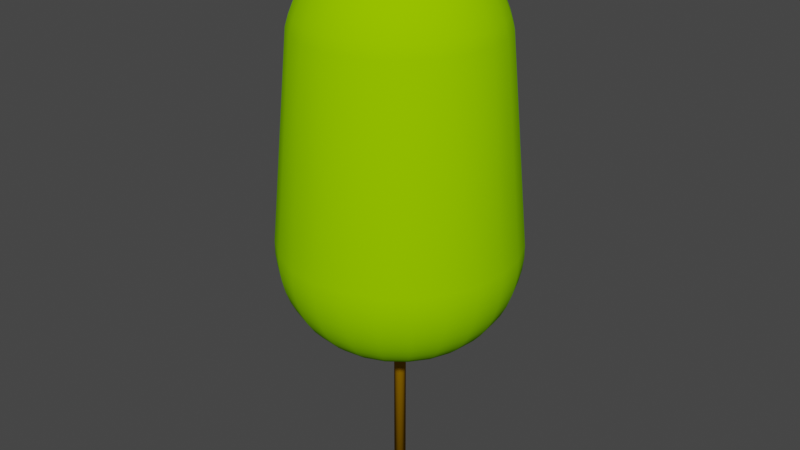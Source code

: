 # Source: HPS7m.blend  (saved by Blender 4.0.36; exported with 4.5.12 LTS)
import bpy
from mathutils import Matrix  # noqa: F401  (used for matrix-valued properties, if any)

bpy.ops.wm.read_factory_settings(use_empty=True)
scene = bpy.context.scene
scene.name = 'Scene'

# ---- collections
col_collection = bpy.data.collections.new('Collection'); scene.collection.children.link(col_collection)

# ---- materials (node trees are filled in below, after node groups)
mat_canopy = bpy.data.materials.new('Canopy')
mat_canopy.use_transparent_shadow = False
mat_canopy.diffuse_color = (0.2941, 0.6863, 0.0, 1.0)
mat_canopy.roughness = 1.0
mat_trunk = bpy.data.materials.new('Trunk')
mat_trunk.use_transparent_shadow = False
mat_trunk.diffuse_color = (0.3922, 0.1961, 0.0, 1.0)
mat_trunk.roughness = 1.0

# ---- material node trees
mat_canopy.use_nodes = True; mat_canopy.node_tree.nodes.clear()
_N = mat_canopy.node_tree.nodes; _L = mat_canopy.node_tree.links
n0 = _N.new('ShaderNodeBsdfPrincipled'); n0.name = 'Principled BSDF'; n0.location = (0, 300)
n0.inputs[0].default_value = (0.2941, 0.6863, 0.0, 1.0)
n0.inputs[2].default_value = 1.0
n0.inputs[3].default_value = 1.45
n0.inputs[13].default_value = 0.0
n1 = _N.new('ShaderNodeOutputMaterial'); n1.name = 'Material Output'; n1.location = (280, 300)
_L.new(n0.outputs[0], n1.inputs[0])
n1.is_active_output = True
mat_trunk.use_nodes = True; mat_trunk.node_tree.nodes.clear()
_N = mat_trunk.node_tree.nodes; _L = mat_trunk.node_tree.links
n0 = _N.new('ShaderNodeBsdfPrincipled'); n0.name = 'Principled BSDF'; n0.location = (0, 300)
n0.inputs[0].default_value = (0.3922, 0.1961, 0.0, 1.0)
n0.inputs[2].default_value = 1.0
n0.inputs[3].default_value = 1.45
n0.inputs[13].default_value = 0.0
n1 = _N.new('ShaderNodeOutputMaterial'); n1.name = 'Material Output'; n1.location = (280, 300)
_L.new(n0.outputs[0], n1.inputs[0])
n1.is_active_output = True

# ---- world
world_world = bpy.data.worlds.new('World'); scene.world = world_world
world_world.use_nodes = True; world_world.node_tree.nodes.clear()
_N = world_world.node_tree.nodes; _L = world_world.node_tree.links
n0 = _N.new('ShaderNodeOutputWorld'); n0.name = 'World Output'; n0.location = (300, 300)
n1 = _N.new('ShaderNodeBackground'); n1.name = 'Background'; n1.location = (10, 300)
n1.inputs[0].default_value = (0.05088, 0.05088, 0.05088, 1.0)
_L.new(n1.outputs[0], n0.inputs[0])
n0.is_active_output = True
world_world.color = (0.05088, 0.05088, 0.05088)
world_world.use_sun_shadow = False
world_world.sun_shadow_jitter_overblur = 0.0

# ---- meshes
me_hps7m = bpy.data.meshes.new('HPS7m')
me_hps7m.from_pydata([(-0.7153, 0.7153, 6.508), (-0.5058, 0.8761, 6.508), (-0.6618, 0.6618, 6.6), (-0.6511, 0.6511, 6.618), (-0.4604, 0.7974, 6.618), (-0.468, 0.8106, 6.6), (-0.2383, 0.8894, 6.618), (-0.2422, 0.9041, 6.6), (-0.2618, 0.9771, 6.508), (-0.8106, 0.468, 6.6), (-0.8761, 0.5058, 6.508), (-0.7974, 0.4604, 6.618), (-0.9453, 0.5458, 6.388), (-0.7718, 0.7718, 6.388), (-1.004, 0.5799, 6.258), (-0.8201, 0.8201, 6.258), (-1.12, 0.3002, 6.258), (-1.054, 0.2825, 6.388), (-0.9771, 0.2618, 6.508), (-1.174, 0.3146, 6.121), (-1.053, 0.6077, 6.121), (-1.215, 0.3256, 5.978), (-1.089, 0.629, 5.978), (-1.449, 0.3882, 3.359), (-1.299, 0.75, 3.359), (-1.299, 0.7499, 3.192), (-1.449, 0.3882, 3.192), (-1.282, 0.7404, 3.027), (-1.43, 0.3832, 3.027), (-1.047, 1.047, 3.027), (-1.061, 1.061, 3.192), (-1.25, 0.7216, 2.867), (-1.02, 1.02, 2.867), (-1.394, 0.3735, 2.867), (-1.34, 0.3592, 2.713), (-1.202, 0.6939, 2.713), (-1.271, 0.3404, 2.569), (-1.139, 0.6577, 2.569), (-1.186, 0.3177, 2.437), (-1.063, 0.6137, 2.437), (-1.087, 0.2912, 2.32), (-0.9743, 0.5625, 2.32), (-0.8678, 0.8678, 2.437), (-0.9301, 0.9301, 2.569), (-1.061, 1.061, 3.359), (-0.7955, 0.7955, 2.32), (-0.875, 0.5052, 2.218), (-0.7144, 0.7144, 2.218), (-0.7666, 0.4426, 2.135), (-0.6259, 0.6259, 2.135), (-0.6509, 0.3758, 2.071), (-0.5314, 0.5314, 2.071), (-0.726, 0.1945, 2.071), (-0.855, 0.2291, 2.135), (-0.5911, 0.1584, 2.028), (-0.5299, 0.306, 2.028), (-0.4327, 0.4327, 2.028), (-0.4058, 0.2343, 2.006), (-0.3313, 0.3313, 2.006), (-0.3387, 0.1955, 2.0), (-0.2765, 0.2765, 2.0), (-0.3778, 0.1012, 2.0), (-0.4526, 0.1213, 2.006), (-0.8895, 0.8895, 5.978), (-0.9759, 0.2615, 2.218), (-0.8595, 0.8595, 6.121), (-0.9813, 0.9813, 2.713), (-1.227, 9.263e-08, 2.437), (-1.315, 9.928e-08, 2.569), (-1.01, 7.625e-08, 2.218), (-1.125, 8.493e-08, 2.32), (-1.481, 1.118e-07, 3.027), (-1.5, 1.132e-07, 3.192), (-1.215, 9.173e-08, 6.121), (-1.16, 8.757e-08, 6.258), (-0.8851, 6.682e-08, 2.135), (-0.3911, 2.953e-08, 2.0), (-0.4685, 3.537e-08, 2.006), (-1.258, 9.497e-08, 5.978), (-0.7516, 5.674e-08, 2.071), (-0.6119, 4.62e-08, 2.028), (-1.092, 8.244e-08, 6.388), (-1.012, 7.64e-08, 6.508), (-0.936, 7.066e-08, 6.6), (-0.9208, 6.952e-08, 6.618), (-0.8894, 0.2383, 6.618), (-0.9041, 0.2422, 6.6), (-1.388, 1.048e-07, 2.713), (-1.443, 1.089e-07, 2.867), (-1.5, 1.132e-07, 3.359), (-0.8203, 6.193e-08, 6.716), (-0.7923, 0.2123, 6.716), (-0.7104, 0.4101, 6.716), (-0.4101, 0.7104, 6.716), (-0.2123, 0.7923, 6.716), (-0.3794, 0.6572, 6.763), (-0.4045, 0.7006, 6.724), (-0.3556, 0.6159, 6.8), (-0.1841, 0.6869, 6.8), (-0.1964, 0.733, 6.763), (-0.2094, 0.7814, 6.724), (-0.5366, 0.5366, 6.763), (-0.572, 0.572, 6.724), (-0.5029, 0.5029, 6.8), (-0.58, 0.58, 6.716), (-0.6572, 0.3794, 6.763), (-0.7006, 0.4045, 6.724), (-0.6159, 0.3556, 6.8), (6.952e-08, 0.9208, 6.618), (6.193e-08, 0.8203, 6.716), (0.2383, 0.8894, 6.618), (0.2123, 0.7923, 6.716), (0.4604, 0.7974, 6.618), (0.4101, 0.7104, 6.716), (0.6511, 0.6511, 6.618), (0.58, 0.58, 6.716), (0.3794, 0.6572, 6.763), (0.4045, 0.7006, 6.724), (0.3556, 0.6159, 6.8), (0.5029, 0.5029, 6.8), (0.5366, 0.5366, 6.763), (0.572, 0.572, 6.724), (0.6159, 0.3556, 6.8), (0.6572, 0.3794, 6.763), (0.7006, 0.4045, 6.724), (0.7104, 0.4101, 6.716), (0.6869, 0.1841, 6.8), (0.733, 0.1964, 6.763), (0.7814, 0.2094, 6.724), (0.7923, 0.2123, 6.716), (0.7112, -5.369e-08, 6.8), (0.7588, -5.729e-08, 6.763), (0.809, -6.108e-08, 6.724), (0.8203, -6.193e-08, 6.716), (0.7974, 0.4604, 6.618), (0.8761, 0.5058, 6.508), (0.7153, 0.7153, 6.508), (0.6618, 0.6618, 6.6), (0.8106, 0.468, 6.6), (0.9771, 0.2618, 6.508), (0.8894, 0.2383, 6.618), (0.9041, 0.2422, 6.6), (1.012, -7.64e-08, 6.508), (0.9208, -6.952e-08, 6.618), (0.936, -7.066e-08, 6.6), (0.7718, 0.7718, 6.388), (0.9453, 0.5458, 6.388), (0.8201, 0.8201, 6.258), (1.004, 0.5799, 6.258), (0.8595, 0.8595, 6.121), (1.053, 0.6077, 6.121), (0.8895, 0.8895, 5.978), (1.089, 0.629, 5.978), (1.061, 1.061, 3.359), (1.299, 0.75, 3.359), (1.061, 1.061, 3.192), (1.299, 0.7499, 3.192), (1.047, 1.047, 3.027), (1.282, 0.7404, 3.027), (1.02, 1.02, 2.867), (1.25, 0.7216, 2.867), (0.9813, 0.9813, 2.713), (1.202, 0.6939, 2.713), (0.9301, 0.9301, 2.569), (1.139, 0.6577, 2.569), (0.8678, 0.8678, 2.437), (1.063, 0.6137, 2.437), (0.7955, 0.7955, 2.32), (0.9743, 0.5625, 2.32), (0.4205, 0.4205, 6.871), (0.5151, 0.2974, 6.871), (0.75, 1.299, 3.359), (0.629, 1.089, 5.978), (0.6077, 1.053, 6.121), (0.5799, 1.004, 6.258), (0.5458, 0.9453, 6.388), (0.5058, 0.8761, 6.508), (0.2974, 0.5151, 6.871), (0.2362, 0.4091, 6.927), (0.334, 0.334, 6.927), (0.1727, 0.2992, 6.967), (0.2443, 0.2443, 6.967), (0.1078, 0.1866, 6.992), (0.1524, 0.1524, 6.992), (0.097, 0.168, 6.993), (0.04201, 0.07277, 7.0), (0.05942, 0.05942, 7.0), (0.1372, 0.1372, 6.993), (0.1866, 0.1078, 6.992), (0.07277, 0.04201, 7.0), (0.168, 0.097, 6.993), (0.2082, 0.05578, 6.992), (0.08116, 0.02175, 7.0), (0.1874, 0.05021, 6.993), (0.2155, -1.627e-08, 6.992), (0.08403, -6.344e-09, 7.0), (0.194, -1.465e-08, 6.993), (0.7144, 0.7144, 2.218), (0.875, 0.5052, 2.218), (0.6259, 0.6259, 2.135), (0.7666, 0.4426, 2.135), (0.5314, 0.5314, 2.071), (0.6509, 0.3758, 2.071), (0.4327, 0.4327, 2.028), (0.5299, 0.306, 2.028), (0.3313, 0.3313, 2.006), (0.4058, 0.2343, 2.006), (0.2765, 0.2765, 2.0), (0.3387, 0.1955, 2.0), (0.3146, 1.174, 6.121), (0.3002, 1.12, 6.258), (9.173e-08, 1.215, 6.121), (8.757e-08, 1.16, 6.258), (-0.3146, 1.174, 6.121), (-0.3002, 1.12, 6.258), (-0.3256, 1.215, 5.978), (9.497e-08, 1.258, 5.978), (-0.3882, 1.449, 3.359), (1.132e-07, 1.5, 3.359), (-0.2825, 1.054, 6.388), (8.244e-08, 1.092, 6.388), (7.64e-08, 1.012, 6.508), (0.3882, 1.449, 3.359), (0.3256, 1.215, 5.978), (1.132e-07, 1.5, 3.192), (0.3882, 1.449, 3.192), (1.118e-07, 1.481, 3.027), (0.3832, 1.43, 3.027), (0.2825, 1.054, 6.388), (0.2618, 0.9771, 6.508), (0.7404, 1.282, 3.027), (0.7499, 1.299, 3.192), (0.3735, 1.394, 2.867), (0.7216, 1.25, 2.867), (0.3592, 1.34, 2.713), (0.6939, 1.202, 2.713), (1.048e-07, 1.388, 2.713), (1.089e-07, 1.443, 2.867), (9.928e-08, 1.315, 2.569), (0.3404, 1.271, 2.569), (9.263e-08, 1.227, 2.437), (0.3177, 1.186, 2.437), (8.493e-08, 1.125, 2.32), (0.2912, 1.087, 2.32), (7.625e-08, 1.01, 2.218), (0.2615, 0.9759, 2.218), (6.682e-08, 0.8851, 2.135), (0.2291, 0.855, 2.135), (5.674e-08, 0.7516, 2.071), (0.1945, 0.726, 2.071), (4.62e-08, 0.6119, 2.028), (0.1584, 0.5911, 2.028), (3.537e-08, 0.4685, 2.006), (0.1213, 0.4526, 2.006), (2.953e-08, 0.3911, 2.0), (0.1012, 0.3778, 2.0), (0.1955, 0.3387, 2.0), (0.2343, 0.4058, 2.006), (0.306, 0.5299, 2.028), (0.3758, 0.6509, 2.071), (0.4426, 0.7666, 2.135), (0.5052, 0.875, 2.218), (0.5625, 0.9743, 2.32), (0.6137, 1.063, 2.437), (0.6577, 1.139, 2.569), (0.1223, 0.4563, 6.927), (0.08941, 0.3337, 6.967), (3.566e-08, 0.4724, 6.927), (2.608e-08, 0.3455, 6.967), (-0.1223, 0.4563, 6.927), (-0.08941, 0.3337, 6.967), (-0.1539, 0.5745, 6.871), (4.49e-08, 0.5947, 6.871), (5.369e-08, 0.7112, 6.8), (-0.05578, 0.2082, 6.992), (1.627e-08, 0.2155, 6.992), (0.1841, 0.6869, 6.8), (0.1539, 0.5745, 6.871), (0.05578, 0.2082, 6.992), (-0.1012, 0.3778, 2.0), (-0.1213, 0.4526, 2.006), (-0.1584, 0.5911, 2.028), (-0.1945, 0.726, 2.071), (-0.2291, 0.855, 2.135), (-0.2615, 0.9759, 2.218), (-0.2912, 1.087, 2.32), (-0.3177, 1.186, 2.437), (-0.3404, 1.271, 2.569), (-0.3592, 1.34, 2.713), (-0.3735, 1.394, 2.867), (-0.3832, 1.43, 3.027), (-0.3882, 1.449, 3.192), (0.4091, 0.2362, 6.927), (0.2992, 0.1727, 6.967), (0.3778, 0.1012, 2.0), (0.4526, 0.1213, 2.006), (0.5911, 0.1584, 2.028), (0.726, 0.1945, 2.071), (0.855, 0.2291, 2.135), (0.9759, 0.2615, 2.218), (1.087, 0.2912, 2.32), (1.186, 0.3177, 2.437), (1.271, 0.3404, 2.569), (1.34, 0.3592, 2.713), (1.394, 0.3735, 2.867), (1.43, 0.3832, 3.027), (1.449, 0.3882, 3.192), (1.449, 0.3882, 3.359), (1.215, 0.3256, 5.978), (1.174, 0.3146, 6.121), (1.12, 0.3002, 6.258), (1.054, 0.2825, 6.388), (0.5745, 0.1539, 6.871), (0.4563, 0.1223, 6.927), (0.3337, 0.08941, 6.967), (0.3911, -2.953e-08, 2.0), (0.4685, -3.537e-08, 2.006), (0.3778, -0.1012, 2.0), (0.4526, -0.1213, 2.006), (0.6119, -4.62e-08, 2.028), (0.5911, -0.1584, 2.028), (0.7516, -5.674e-08, 2.071), (0.726, -0.1945, 2.071), (0.8851, -6.682e-08, 2.135), (0.855, -0.2291, 2.135), (1.01, -7.625e-08, 2.218), (0.9759, -0.2615, 2.218), (1.125, -8.493e-08, 2.32), (1.087, -0.2912, 2.32), (0.875, -0.5052, 2.218), (0.9743, -0.5625, 2.32), (1.186, -0.3177, 2.437), (1.063, -0.6137, 2.437), (1.271, -0.3404, 2.569), (1.139, -0.6577, 2.569), (1.34, -0.3592, 2.713), (1.202, -0.6939, 2.713), (1.394, -0.3735, 2.867), (1.25, -0.7216, 2.867), (1.43, -0.3832, 3.027), (1.282, -0.7404, 3.027), (1.449, -0.3882, 3.192), (1.299, -0.7499, 3.192), (1.449, -0.3882, 3.359), (1.299, -0.75, 3.359), (1.215, -0.3256, 5.978), (1.089, -0.629, 5.978), (1.174, -0.3146, 6.121), (1.053, -0.6077, 6.121), (1.12, -0.3002, 6.258), (1.004, -0.5799, 6.258), (1.054, -0.2825, 6.388), (0.9453, -0.5458, 6.388), (0.9771, -0.2618, 6.508), (0.8761, -0.5058, 6.508), (1.227, -9.263e-08, 2.437), (1.315, -9.928e-08, 2.569), (1.388, -1.048e-07, 2.713), (1.443, -1.089e-07, 2.867), (1.481, -1.118e-07, 3.027), (1.5, -1.132e-07, 3.192), (1.5, -1.132e-07, 3.359), (1.258, -9.497e-08, 5.978), (1.215, -9.173e-08, 6.121), (0.6509, -0.3758, 2.071), (0.7666, -0.4426, 2.135), (0.5299, -0.306, 2.028), (0.4058, -0.2343, 2.006), (0.3387, -0.1955, 2.0), (0.8595, -0.8595, 6.121), (0.8201, -0.8201, 6.258), (0.6077, -1.053, 6.121), (0.5799, -1.004, 6.258), (0.8895, -0.8895, 5.978), (0.629, -1.089, 5.978), (1.061, -1.061, 3.359), (0.75, -1.299, 3.359), (1.061, -1.061, 3.192), (0.7499, -1.299, 3.192), (1.047, -1.047, 3.027), (0.7404, -1.282, 3.027), (1.02, -1.02, 2.867), (0.7216, -1.25, 2.867), (0.9813, -0.9813, 2.713), (0.6939, -1.202, 2.713), (0.9301, -0.9301, 2.569), (0.6577, -1.139, 2.569), (0.8678, -0.8678, 2.437), (0.6137, -1.063, 2.437), (0.7955, -0.7955, 2.32), (0.5625, -0.9743, 2.32), (0.7718, -0.7718, 6.388), (0.5458, -0.9453, 6.388), (0.7153, -0.7153, 6.508), (0.5058, -0.8761, 6.508), (0.7144, -0.7144, 2.218), (0.5052, -0.875, 2.218), (0.6259, -0.6259, 2.135), (0.4426, -0.7666, 2.135), (0.5314, -0.5314, 2.071), (0.3758, -0.6509, 2.071), (0.4327, -0.4327, 2.028), (0.306, -0.5299, 2.028), (0.3313, -0.3313, 2.006), (0.2343, -0.4058, 2.006), (0.2765, -0.2765, 2.0), (0.1955, -0.3387, 2.0), (0.1012, -0.3778, 2.0), (0.1213, -0.4526, 2.006), (0.1584, -0.5911, 2.028), (0.1945, -0.726, 2.071), (0.2291, -0.855, 2.135), (0.2615, -0.9759, 2.218), (0.2912, -1.087, 2.32), (0.3177, -1.186, 2.437), (0.3404, -1.271, 2.569), (0.3592, -1.34, 2.713), (0.3735, -1.394, 2.867), (0.3832, -1.43, 3.027), (0.3882, -1.449, 3.192), (0.3882, -1.449, 3.359), (0.3256, -1.215, 5.978), (0.3146, -1.174, 6.121), (0.3002, -1.12, 6.258), (0.2825, -1.054, 6.388), (0.2618, -0.9771, 6.508), (-2.953e-08, -0.3911, 2.0), (-3.537e-08, -0.4685, 2.006), (-4.62e-08, -0.6119, 2.028), (-5.674e-08, -0.7516, 2.071), (-6.682e-08, -0.8851, 2.135), (-7.625e-08, -1.01, 2.218), (-8.493e-08, -1.125, 2.32), (-9.263e-08, -1.227, 2.437), (-9.928e-08, -1.315, 2.569), (-1.048e-07, -1.388, 2.713), (-1.089e-07, -1.443, 2.867), (-1.118e-07, -1.481, 3.027), (-1.132e-07, -1.5, 3.192), (-1.132e-07, -1.5, 3.359), (-9.497e-08, -1.258, 5.978), (-9.173e-08, -1.215, 6.121), (-8.757e-08, -1.16, 6.258), (-8.244e-08, -1.092, 6.388), (-7.64e-08, -1.012, 6.508), (-0.1012, -0.3778, 2.0), (-0.1213, -0.4526, 2.006), (-0.1584, -0.5911, 2.028), (-0.1945, -0.726, 2.071), (-0.2291, -0.855, 2.135), (-0.2615, -0.9759, 2.218), (-0.2912, -1.087, 2.32), (-0.3177, -1.186, 2.437), (-0.3404, -1.271, 2.569), (-0.3592, -1.34, 2.713), (-0.3735, -1.394, 2.867), (-0.3832, -1.43, 3.027), (-0.3882, -1.449, 3.192), (-0.3882, -1.449, 3.359), (-0.3256, -1.215, 5.978), (-0.3146, -1.174, 6.121), (-0.3002, -1.12, 6.258), (-0.2825, -1.054, 6.388), (-0.2618, -0.9771, 6.508), (-0.1955, -0.3387, 2.0), (-0.2343, -0.4058, 2.006), (-0.306, -0.5299, 2.028), (-0.3758, -0.6509, 2.071), (-0.4426, -0.7666, 2.135), (-0.5052, -0.875, 2.218), (-0.5625, -0.9743, 2.32), (1.16, -8.757e-08, 6.258), (1.092, -8.244e-08, 6.388), (0.468, -0.8106, 6.6), (0.4604, -0.7974, 6.618), (0.2383, -0.8894, 6.618), (0.2422, -0.9041, 6.6), (0.4101, -0.7104, 6.716), (0.2123, -0.7923, 6.716), (0.6511, -0.6511, 6.618), (0.58, -0.58, 6.716), (0.7974, -0.4604, 6.618), (0.7104, -0.4101, 6.716), (0.8894, -0.2383, 6.618), (0.7923, -0.2123, 6.716), (-6.952e-08, -0.9208, 6.618), (-6.193e-08, -0.8203, 6.716), (-0.2383, -0.8894, 6.618), (-0.2123, -0.7923, 6.716), (0.5947, -4.49e-08, 6.871), (0.6869, -0.1841, 6.8), (0.5745, -0.1539, 6.871), (0.6159, -0.3556, 6.8), (0.5151, -0.2974, 6.871), (0.4563, -0.1223, 6.927), (0.4091, -0.2362, 6.927), (0.3337, -0.08941, 6.967), (0.2992, -0.1727, 6.967), (0.4724, -3.566e-08, 6.927), (0.3455, -2.608e-08, 6.967), (0.2082, -0.05578, 6.992), (0.1866, -0.1078, 6.992), (0.5029, -0.5029, 6.8), (0.4205, -0.4205, 6.871), (0.3556, -0.6159, 6.8), (0.2974, -0.5151, 6.871), (0.334, -0.334, 6.927), (0.2362, -0.4091, 6.927), (0.2443, -0.2443, 6.967), (0.1727, -0.2992, 6.967), (0.1524, -0.1524, 6.992), (0.1078, -0.1866, 6.992), (0.1841, -0.6869, 6.8), (0.1539, -0.5745, 6.871), (0.1223, -0.4563, 6.927), (0.08941, -0.3337, 6.967), (0.05578, -0.2082, 6.992), (-5.369e-08, -0.7112, 6.8), (-4.49e-08, -0.5947, 6.871), (-3.566e-08, -0.4724, 6.927), (-2.608e-08, -0.3455, 6.967), (-1.627e-08, -0.2155, 6.992), (-0.1841, -0.6869, 6.8), (-0.1539, -0.5745, 6.871), (-0.1223, -0.4563, 6.927), (-0.08941, -0.3337, 6.967), (-0.05578, -0.2082, 6.992), (-0.2974, 0.5151, 6.871), (-0.2362, 0.4091, 6.927), (-0.1727, 0.2992, 6.967), (-0.1078, 0.1866, 6.992), (-0.097, 0.168, 6.993), (-0.04201, 0.07277, 7.0), (-0.02175, 0.08116, 7.0), (-0.05021, 0.1874, 6.993), (-0.1524, 0.1524, 6.992), (-0.1372, 0.1372, 6.993), (-0.05942, 0.05942, 7.0), (-0.168, 0.097, 6.993), (-0.1866, 0.1078, 6.992), (-0.07277, 0.04201, 7.0), (0.02175, -0.08116, 7.0), (-6.343e-09, -0.08403, 7.0), (0.04201, -0.07277, 7.0), (0.05942, -0.05942, 7.0), (0.07277, -0.04201, 7.0), (0.08116, -0.02175, 7.0), (0.02175, 0.08116, 7.0), (6.344e-09, 0.08403, 7.0), (-0.08116, 0.02175, 7.0), (-0.08403, 6.344e-09, 7.0), (-0.08116, -0.02175, 7.0), (-0.07277, -0.04201, 7.0), (-0.05942, -0.05942, 7.0), (-0.04201, -0.07277, 7.0), (-0.02175, -0.08116, 7.0), (-0.5799, 1.004, 6.258), (-0.5458, 0.9453, 6.388), (-0.6077, 1.053, 6.121), (-0.6137, 1.063, 2.437), (-0.6577, 1.139, 2.569), (-0.6939, 1.202, 2.713), (-0.629, 1.089, 5.978), (-0.75, 1.299, 3.359), (-0.7499, 1.299, 3.192), (-0.7404, 1.282, 3.027), (-0.2343, 0.4058, 2.006), (-0.306, 0.5299, 2.028), (-0.7216, 1.25, 2.867), (-0.4205, 0.4205, 6.871), (-0.2443, 0.2443, 6.967), (-0.334, 0.334, 6.927), (-0.1955, 0.3387, 2.0), (-0.5625, 0.9743, 2.32), (-0.5052, 0.875, 2.218), (-0.4426, 0.7666, 2.135), (-0.3758, 0.6509, 2.071), (-0.5151, 0.2974, 6.871), (-0.6869, 0.1841, 6.8), (-0.5745, 0.1539, 6.871), (-0.4563, 0.1223, 6.927), (-0.4091, 0.2362, 6.927), (-0.3337, 0.08941, 6.967), (-0.2992, 0.1727, 6.967), (-0.2082, 0.05578, 6.992), (-0.3455, 2.608e-08, 6.967), (-0.2155, 1.627e-08, 6.992), (-0.4724, 3.566e-08, 6.927), (-0.5947, 4.49e-08, 6.871), (-0.7112, 5.369e-08, 6.8), (-0.6137, -1.063, 2.437), (-0.6577, -1.139, 2.569), (-0.6939, -1.202, 2.713), (-0.7216, -1.25, 2.867), (-0.7404, -1.282, 3.027), (-0.7499, -1.299, 3.192), (-0.75, -1.299, 3.359), (-0.1078, -0.1866, 6.992), (-0.1524, -0.1524, 6.992), (-0.097, -0.168, 6.993), (-0.1372, -0.1372, 6.993), (-0.7955, -0.7955, 2.32), (-0.8678, -0.8678, 2.437), (-0.7144, -0.7144, 2.218), (-0.6259, -0.6259, 2.135), (-0.5314, -0.5314, 2.071), (-0.4327, -0.4327, 2.028), (-0.3313, -0.3313, 2.006), (-0.5458, -0.9453, 6.388), (-0.5058, -0.8761, 6.508), (-0.2422, -0.9041, 6.6), (-0.4604, -0.7974, 6.618), (-0.468, -0.8106, 6.6), (-0.7718, -0.7718, 6.388), (-0.7153, -0.7153, 6.508), (-0.5799, -1.004, 6.258), (-0.8201, -0.8201, 6.258), (-0.6077, -1.053, 6.121), (-0.8595, -0.8595, 6.121), (-0.629, -1.089, 5.978), (-0.8895, -0.8895, 5.978), (-1.061, -1.061, 3.359), (-0.2765, -0.2765, 2.0), (-0.6511, -0.6511, 6.618), (-0.6618, -0.6618, 6.6), (-0.4101, -0.7104, 6.716), (-0.58, -0.58, 6.716), (-0.3794, -0.6572, 6.763), (-0.4045, -0.7006, 6.724), (-0.3556, -0.6159, 6.8), (-0.5029, -0.5029, 6.8), (-0.5366, -0.5366, 6.763), (-0.572, -0.572, 6.724), (-0.3387, -0.1955, 2.0), (-0.3778, -0.1012, 2.0), (-0.1727, -0.2992, 6.967), (-0.2362, -0.4091, 6.927), (-0.2974, -0.5151, 6.871), (-0.05021, -0.1874, 6.993), (-1.061, -1.061, 3.192), (-0.1964, -0.733, 6.763), (-0.2094, -0.7814, 6.724), (-0.9301, -0.9301, 2.569), (-0.9813, -0.9813, 2.713), (-1.047, -1.047, 3.027), (-0.8761, -0.5058, 6.508), (-0.7974, -0.4604, 6.618), (-0.8106, -0.468, 6.6), (-0.2443, -0.2443, 6.967), (-0.334, -0.334, 6.927), (-0.4205, -0.4205, 6.871), (-0.5299, -0.306, 2.028), (-0.6509, -0.3758, 2.071), (-0.4058, -0.2343, 2.006), (-1.02, -1.02, 2.867), (-0.7666, -0.4426, 2.135), (-0.875, -0.5052, 2.218), (-1.063, -0.6137, 2.437), (-1.139, -0.6577, 2.569), (-1.202, -0.6939, 2.713), (-0.9743, -0.5625, 2.32), (-1.25, -0.7216, 2.867), (-1.186, -0.3177, 2.437), (-1.271, -0.3404, 2.569), (-1.087, -0.2912, 2.32), (-0.9759, -0.2615, 2.218), (-0.5911, -0.1584, 2.028), (-0.726, -0.1945, 2.071), (-0.809, 6.108e-08, 6.724), (-0.7588, 5.729e-08, 6.763), (-0.733, 0.1964, 6.763), (-0.7814, 0.2094, 6.724), (-1.394, -0.3735, 2.867), (-1.43, -0.3832, 3.027), (-1.449, -0.3882, 3.192), (-1.34, -0.3592, 2.713), (-0.855, -0.2291, 2.135), (-0.4526, -0.1213, 2.006), (-0.9771, -0.2618, 6.508), (-0.9041, -0.2422, 6.6), (-0.8894, -0.2383, 6.618), (-0.1866, -0.1078, 6.992), (-0.2082, -0.05578, 6.992), (-0.168, -0.097, 6.993), (-0.1874, -0.05021, 6.993), (-0.2992, -0.1727, 6.967), (-0.3337, -0.08941, 6.967), (-0.4091, -0.2362, 6.927), (-0.4563, -0.1223, 6.927), (-0.5151, -0.2974, 6.871), (-0.5745, -0.1539, 6.871), (-0.6159, -0.3556, 6.8), (-0.6869, -0.1841, 6.8), (-0.6572, -0.3794, 6.763), (-0.7006, -0.4045, 6.724), (-0.733, -0.1964, 6.763), (-0.7814, -0.2094, 6.724), (-0.7923, -0.2123, 6.716), (-0.7104, -0.4101, 6.716), (-0.9453, -0.5458, 6.388), (-1.054, -0.2825, 6.388), (-1.004, -0.5799, 6.258), (-1.12, -0.3002, 6.258), (-1.053, -0.6077, 6.121), (-1.174, -0.3146, 6.121), (-1.089, -0.629, 5.978), (-1.215, -0.3256, 5.978), (-1.299, -0.75, 3.359), (-1.449, -0.3882, 3.359), (-1.299, -0.7499, 3.192), (-1.282, -0.7404, 3.027), (0.468, 0.8106, 6.6), (0.9041, -0.2422, 6.6), (-0.194, 1.465e-08, 6.993), (-0.1874, 0.05021, 6.993), (5.729e-08, 0.7588, 6.763), (6.108e-08, 0.809, 6.724), (1.465e-08, 0.194, 6.993), (7.066e-08, 0.936, 6.6), (-5.729e-08, -0.7588, 6.763), (-6.108e-08, -0.809, 6.724), (-1.465e-08, -0.194, 6.993), (-7.066e-08, -0.936, 6.6), (0.1964, -0.733, 6.763), (0.2094, -0.7814, 6.724), (0.5366, -0.5366, 6.763), (0.572, -0.572, 6.724), (0.3794, -0.6572, 6.763), (0.4045, -0.7006, 6.724), (0.1372, -0.1372, 6.993), (0.097, -0.168, 6.993), (0.6618, -0.6618, 6.6), (0.6572, -0.3794, 6.763), (0.7006, -0.4045, 6.724), (0.168, -0.097, 6.993), (0.8106, -0.468, 6.6), (0.733, -0.1964, 6.763), (0.7814, -0.2094, 6.724), (0.1874, -0.05021, 6.993), (0.1964, 0.733, 6.763), (0.2094, 0.7814, 6.724), (0.05021, -0.1874, 6.993), (0.05021, 0.1874, 6.993), (0.2422, 0.9041, 6.6), (0.07244, -0.01941, 6.9), (0.06495, -0.0375, 6.9), (0.075, -5.662e-09, 6.9), (0.07244, 0.01941, 6.9), (0.06495, 0.0375, 6.9), (0.05303, 0.05303, 6.9), (0.0375, 0.06495, 6.9), (0.01941, 0.07244, 6.9), (5.662e-09, 0.075, 6.9), (-0.01941, 0.07244, 6.9), (-0.0375, 0.06495, 6.9), (-0.05303, 0.05303, 6.9), (-0.06495, 0.0375, 6.9), (-0.07244, 0.01941, 6.9), (-0.075, 5.662e-09, 6.9), (-0.07244, -0.01941, 6.9), (-0.06495, -0.0375, 6.9), (-0.05303, -0.05303, 6.9), (-0.0375, -0.06495, 6.9), (-0.01941, -0.07244, 6.9), (-5.662e-09, -0.075, 6.9), (0.01941, -0.07244, 6.9), (0.0375, -0.06495, 6.9), (0.05303, -0.05303, 6.9), (0.075, -5.662e-09, 0.0), (0.07244, -0.01941, 0.0), (0.07244, 0.01941, 0.0), (0.06495, 0.0375, 0.0), (0.05303, 0.05303, 0.0), (0.0375, 0.06495, 0.0), (0.01941, 0.07244, 0.0), (5.662e-09, 0.075, 0.0), (-0.01941, 0.07244, 0.0), (-0.0375, 0.06495, 0.0), (-0.05303, 0.05303, 0.0), (-0.06495, 0.0375, 0.0), (-0.07244, 0.01941, 0.0), (-0.075, 5.662e-09, 0.0), (-0.07244, -0.01941, 0.0), (-0.06495, -0.0375, 0.0), (-0.05303, -0.05303, 0.0), (-0.0375, -0.06495, 0.0), (-0.01941, -0.07244, 0.0), (-5.662e-09, -0.075, 0.0), (0.01941, -0.07244, 0.0), (0.0375, -0.06495, 0.0), (0.06495, -0.0375, 0.0), (0.05303, -0.05303, 0.0)], [], [(3, 4, 5), (2, 3, 5), (0, 5, 1), (0, 2, 5), (8, 1, 5), (7, 8, 5), (6, 5, 4), (6, 7, 5), (9, 11, 3), (9, 3, 2), (9, 2, 0), (10, 9, 0), (13, 12, 10), (0, 13, 10), (15, 14, 12), (15, 12, 13), (12, 14, 16), (12, 16, 17), (10, 12, 17), (10, 17, 18), (14, 20, 19), (14, 19, 16), (20, 21, 19), (22, 21, 20), (23, 21, 22), (24, 23, 22), (24, 26, 23), (25, 26, 24), (27, 28, 26), (27, 26, 25), (30, 27, 25), (29, 27, 30), (29, 31, 27), (32, 31, 29), (31, 33, 28), (31, 28, 27), (35, 34, 33), (35, 33, 31), (37, 36, 34), (35, 37, 34), (39, 38, 36), (37, 39, 36), (41, 40, 38), (39, 41, 38), (43, 42, 39), (43, 39, 37), (44, 25, 24), (30, 25, 44), (41, 39, 42), (41, 42, 45), (46, 41, 45), (46, 45, 47), (48, 46, 47), (48, 47, 49), (50, 48, 49), (50, 49, 51), (50, 53, 48), (52, 53, 50), (55, 52, 50), (54, 52, 55), (55, 50, 51), (55, 51, 56), (57, 55, 56), (57, 56, 58), (59, 57, 58), (59, 58, 60), (59, 62, 57), (61, 62, 59), (44, 24, 22), (44, 22, 63), (48, 64, 46), (53, 64, 48), (63, 22, 20), (63, 20, 65), (66, 37, 35), (43, 37, 66), (46, 40, 41), (64, 40, 46), (57, 54, 55), (62, 54, 57), (32, 35, 31), (66, 35, 32), (65, 20, 14), (65, 14, 15), (38, 67, 68), (36, 38, 68), (70, 40, 64), (69, 70, 64), (26, 71, 72), (28, 71, 26), (16, 19, 73), (16, 73, 74), (69, 64, 53), (75, 69, 53), (77, 62, 61), (76, 77, 61), (19, 21, 78), (19, 78, 73), (40, 70, 67), (38, 40, 67), (75, 53, 52), (79, 75, 52), (54, 79, 52), (80, 79, 54), (17, 16, 74), (17, 74, 81), (18, 17, 81), (18, 81, 82), (86, 18, 82), (86, 82, 83), (85, 83, 84), (85, 86, 83), (34, 87, 88), (33, 34, 88), (26, 72, 89), (26, 89, 23), (36, 68, 87), (34, 36, 87), (33, 88, 71), (28, 33, 71), (89, 78, 21), (23, 89, 21), (62, 80, 54), (77, 80, 62), (84, 90, 91), (84, 91, 85), (85, 91, 92), (85, 92, 11), (6, 93, 94), (4, 93, 6), (97, 98, 99), (95, 97, 99), (96, 99, 100), (96, 100, 94), (96, 95, 99), (93, 96, 94), (101, 103, 97), (101, 97, 95), (102, 95, 96), (102, 96, 93), (102, 101, 95), (104, 102, 93), (107, 103, 101), (105, 101, 102), (105, 107, 101), (106, 102, 104), (106, 105, 102), (92, 106, 104), (94, 109, 108), (6, 94, 108), (109, 111, 110), (108, 109, 110), (111, 113, 112), (110, 111, 112), (112, 113, 115), (112, 115, 114), (116, 118, 119), (116, 119, 120), (116, 120, 121), (117, 116, 121), (113, 121, 115), (113, 117, 121), (124, 125, 115), (124, 115, 121), (123, 121, 120), (123, 124, 121), (122, 120, 119), (122, 123, 120), (128, 124, 123), (128, 129, 125), (128, 125, 124), (127, 123, 122), (127, 128, 123), (126, 127, 122), (133, 129, 128), (132, 128, 127), (132, 133, 128), (131, 127, 126), (131, 132, 127), (130, 131, 126), (125, 134, 114), (125, 114, 115), (138, 135, 136), (138, 136, 137), (138, 137, 114), (134, 138, 114), (134, 140, 141), (138, 141, 139), (138, 134, 141), (135, 138, 139), (141, 140, 143), (141, 143, 144), (141, 144, 142), (139, 141, 142), (145, 136, 135), (145, 135, 146), (146, 147, 145), (148, 147, 146), (148, 149, 147), (150, 149, 148), (150, 151, 149), (152, 151, 150), (153, 151, 152), (154, 153, 152), (154, 155, 153), (156, 155, 154), (158, 157, 155), (158, 155, 156), (160, 159, 157), (160, 157, 158), (162, 161, 159), (162, 159, 160), (164, 163, 161), (164, 161, 162), (163, 164, 166), (165, 163, 166), (168, 167, 165), (166, 168, 165), (170, 122, 119), (170, 119, 169), (172, 153, 171), (172, 151, 153), (174, 149, 173), (174, 147, 149), (145, 175, 176), (136, 145, 176), (174, 145, 147), (175, 145, 174), (177, 169, 119), (118, 177, 119), (177, 178, 179), (177, 179, 169), (178, 180, 181), (178, 181, 179), (180, 182, 183), (180, 183, 181), (185, 186, 187), (184, 185, 187), (182, 187, 183), (182, 184, 187), (190, 188, 183), (190, 183, 187), (189, 187, 186), (189, 190, 187), (191, 188, 190), (193, 191, 190), (189, 193, 190), (192, 193, 189), (194, 191, 193), (196, 194, 193), (192, 196, 193), (195, 196, 192), (198, 197, 167), (168, 198, 167), (200, 199, 197), (198, 200, 197), (202, 201, 199), (200, 202, 199), (204, 203, 201), (202, 204, 201), (206, 205, 203), (204, 206, 203), (208, 207, 205), (206, 208, 205), (173, 209, 210), (174, 173, 210), (209, 211, 212), (210, 209, 212), (211, 213, 214), (212, 211, 214), (211, 216, 215), (211, 215, 213), (215, 218, 217), (215, 216, 218), (220, 212, 214), (220, 214, 219), (220, 219, 8), (221, 220, 8), (223, 222, 218), (216, 223, 218), (218, 225, 224), (218, 222, 225), (224, 227, 226), (224, 225, 227), (209, 223, 216), (209, 216, 211), (228, 210, 212), (228, 212, 220), (229, 228, 220), (229, 220, 221), (223, 171, 222), (223, 172, 171), (223, 173, 172), (209, 173, 223), (227, 231, 230), (225, 231, 227), (225, 171, 231), (222, 171, 225), (232, 230, 233), (227, 230, 232), (232, 235, 234), (232, 233, 235), (234, 236, 237), (232, 234, 237), (239, 238, 236), (234, 239, 236), (241, 240, 238), (239, 241, 238), (243, 242, 240), (241, 243, 240), (244, 242, 243), (244, 243, 245), (244, 245, 247), (246, 244, 247), (248, 246, 247), (248, 247, 249), (251, 248, 249), (250, 248, 251), (253, 250, 251), (252, 250, 253), (252, 253, 255), (254, 252, 255), (255, 253, 257), (255, 257, 256), (253, 251, 258), (253, 258, 257), (251, 249, 259), (251, 259, 258), (249, 247, 260), (249, 260, 259), (247, 245, 261), (247, 261, 260), (245, 243, 262), (245, 262, 261), (263, 262, 243), (263, 243, 241), (264, 263, 241), (264, 241, 239), (235, 264, 239), (235, 239, 234), (205, 258, 203), (257, 258, 205), (207, 257, 205), (256, 257, 207), (266, 180, 178), (265, 266, 178), (267, 268, 266), (267, 266, 265), (267, 270, 268), (269, 270, 267), (272, 269, 267), (271, 269, 272), (271, 272, 273), (98, 271, 273), (268, 274, 275), (270, 274, 268), (272, 277, 276), (273, 272, 276), (272, 267, 265), (272, 265, 277), (266, 275, 278), (268, 275, 266), (278, 182, 180), (266, 278, 180), (277, 177, 118), (276, 277, 118), (265, 178, 177), (277, 265, 177), (172, 149, 151), (173, 149, 172), (231, 153, 155), (171, 153, 231), (231, 157, 230), (231, 155, 157), (176, 175, 228), (176, 228, 229), (233, 157, 159), (230, 157, 233), (174, 210, 228), (175, 174, 228), (233, 161, 235), (233, 159, 161), (264, 161, 163), (235, 161, 264), (264, 165, 263), (163, 165, 264), (262, 263, 165), (262, 165, 167), (197, 262, 167), (261, 262, 197), (199, 261, 197), (260, 261, 199), (201, 260, 199), (259, 260, 201), (258, 259, 201), (258, 201, 203), (227, 232, 237), (227, 237, 226), (279, 280, 252), (279, 252, 254), (280, 281, 250), (280, 250, 252), (281, 282, 248), (281, 248, 250), (283, 246, 248), (282, 283, 248), (283, 284, 244), (283, 244, 246), (285, 242, 244), (284, 285, 244), (240, 242, 285), (240, 285, 286), (238, 240, 286), (238, 286, 287), (238, 287, 288), (236, 238, 288), (237, 236, 288), (237, 288, 289), (226, 237, 289), (226, 289, 290), (291, 226, 290), (291, 224, 226), (291, 218, 224), (217, 218, 291), (293, 292, 179), (293, 179, 181), (292, 170, 169), (292, 169, 179), (188, 293, 181), (188, 181, 183), (295, 294, 208), (295, 208, 206), (296, 295, 206), (296, 206, 204), (297, 296, 204), (297, 204, 202), (298, 297, 202), (298, 202, 200), (299, 298, 200), (299, 200, 198), (300, 299, 198), (300, 198, 168), (168, 166, 301), (168, 301, 300), (166, 164, 302), (166, 302, 301), (164, 162, 303), (164, 303, 302), (304, 162, 160), (303, 162, 304), (304, 160, 158), (304, 158, 305), (306, 158, 156), (305, 158, 306), (306, 156, 154), (306, 154, 307), (307, 154, 152), (307, 152, 308), (308, 152, 150), (308, 150, 309), (148, 310, 309), (150, 148, 309), (146, 311, 310), (148, 146, 310), (135, 139, 311), (146, 135, 311), (125, 140, 134), (129, 140, 125), (170, 126, 122), (312, 126, 170), (292, 312, 170), (313, 312, 292), (293, 313, 292), (314, 313, 293), (188, 314, 293), (191, 314, 188), (316, 315, 294), (316, 294, 295), (317, 315, 316), (318, 317, 316), (319, 318, 316), (320, 318, 319), (321, 320, 319), (322, 320, 321), (322, 321, 323), (324, 322, 323), (324, 323, 325), (326, 324, 325), (326, 325, 327), (328, 326, 327), (328, 329, 326), (330, 329, 328), (331, 332, 330), (328, 331, 330), (333, 334, 332), (331, 333, 332), (335, 336, 334), (333, 335, 334), (336, 335, 337), (336, 337, 338), (338, 337, 339), (338, 339, 340), (340, 339, 341), (340, 341, 342), (344, 341, 343), (342, 341, 344), (343, 345, 346), (344, 343, 346), (348, 345, 347), (346, 345, 348), (347, 349, 350), (347, 350, 348), (349, 351, 352), (349, 352, 350), (351, 353, 354), (351, 354, 352), (355, 331, 328), (327, 355, 328), (356, 333, 331), (355, 356, 331), (357, 335, 333), (356, 357, 333), (358, 337, 335), (357, 358, 335), (359, 339, 337), (358, 359, 337), (339, 359, 360), (339, 360, 341), (341, 360, 361), (341, 361, 343), (361, 362, 345), (343, 361, 345), (362, 363, 347), (362, 347, 345), (324, 364, 322), (365, 364, 324), (326, 365, 324), (329, 365, 326), (322, 366, 320), (364, 366, 322), (320, 367, 318), (366, 367, 320), (318, 368, 317), (367, 368, 318), (369, 348, 350), (369, 350, 370), (370, 371, 369), (370, 372, 371), (373, 371, 374), (369, 371, 373), (374, 376, 375), (373, 374, 375), (375, 378, 377), (375, 376, 378), (377, 380, 379), (377, 378, 380), (381, 380, 382), (379, 380, 381), (381, 384, 383), (381, 382, 384), (383, 386, 385), (383, 384, 386), (385, 386, 388), (387, 385, 388), (390, 389, 387), (388, 390, 387), (370, 392, 372), (391, 392, 370), (391, 393, 394), (391, 394, 392), (370, 350, 352), (370, 352, 391), (354, 393, 391), (352, 354, 391), (396, 395, 389), (390, 396, 389), (398, 397, 395), (396, 398, 395), (400, 399, 397), (398, 400, 397), (402, 401, 399), (400, 402, 399), (402, 404, 403), (402, 403, 401), (406, 405, 403), (404, 406, 403), (403, 405, 368), (403, 368, 367), (401, 403, 367), (401, 367, 366), (399, 401, 366), (399, 366, 364), (397, 399, 364), (397, 364, 365), (395, 397, 365), (395, 365, 329), (389, 395, 329), (389, 329, 330), (387, 389, 330), (387, 330, 332), (332, 334, 385), (332, 385, 387), (383, 334, 336), (385, 334, 383), (381, 336, 338), (383, 336, 381), (379, 338, 340), (381, 338, 379), (377, 340, 342), (379, 340, 377), (377, 342, 344), (377, 344, 375), (375, 344, 346), (375, 346, 373), (373, 346, 348), (373, 348, 369), (407, 406, 404), (408, 407, 404), (409, 408, 404), (409, 404, 402), (410, 409, 402), (410, 402, 400), (410, 400, 398), (411, 410, 398), (411, 398, 396), (412, 411, 396), (412, 396, 390), (413, 412, 390), (390, 388, 414), (390, 414, 413), (388, 386, 415), (388, 415, 414), (384, 416, 415), (386, 384, 415), (382, 416, 384), (382, 417, 416), (382, 418, 417), (380, 418, 382), (380, 419, 418), (378, 419, 380), (378, 420, 419), (376, 420, 378), (374, 420, 376), (374, 421, 420), (374, 422, 421), (371, 422, 374), (372, 423, 422), (371, 372, 422), (372, 392, 424), (372, 424, 423), (394, 425, 424), (392, 394, 424), (426, 407, 408), (427, 426, 408), (428, 427, 408), (428, 408, 409), (429, 428, 409), (429, 409, 410), (429, 410, 411), (430, 429, 411), (431, 430, 411), (431, 411, 412), (431, 412, 413), (432, 431, 413), (414, 433, 432), (413, 414, 432), (414, 415, 434), (414, 434, 433), (416, 435, 434), (415, 416, 434), (416, 417, 436), (416, 436, 435), (418, 437, 436), (417, 418, 436), (418, 438, 437), (419, 438, 418), (419, 439, 438), (420, 439, 419), (421, 439, 420), (421, 440, 439), (421, 422, 441), (421, 441, 440), (422, 423, 442), (422, 442, 441), (424, 443, 442), (423, 424, 442), (424, 425, 444), (424, 444, 443), (445, 426, 427), (446, 445, 427), (428, 446, 427), (447, 446, 428), (429, 447, 428), (448, 447, 429), (449, 448, 429), (449, 429, 430), (449, 430, 431), (450, 449, 431), (450, 431, 432), (451, 450, 432), (433, 452, 451), (432, 433, 451), (434, 453, 452), (433, 434, 452), (434, 435, 454), (434, 454, 453), (436, 455, 454), (435, 436, 454), (438, 456, 437), (438, 457, 456), (437, 456, 455), (436, 437, 455), (438, 458, 457), (439, 458, 438), (440, 441, 460), (440, 460, 459), (459, 458, 439), (440, 459, 439), (441, 442, 461), (441, 461, 460), (443, 444, 463), (443, 463, 462), (443, 462, 461), (442, 443, 461), (465, 464, 445), (465, 445, 446), (466, 465, 446), (466, 446, 447), (467, 466, 447), (467, 447, 448), (468, 467, 448), (468, 448, 449), (469, 468, 449), (469, 449, 450), (470, 469, 450), (470, 450, 451), (363, 471, 349), (363, 349, 347), (471, 472, 351), (471, 351, 349), (472, 142, 353), (472, 353, 351), (474, 475, 476), (473, 474, 476), (394, 476, 425), (394, 473, 476), (478, 475, 474), (478, 474, 477), (477, 474, 479), (477, 479, 480), (479, 481, 482), (480, 479, 482), (482, 481, 483), (482, 483, 484), (485, 475, 478), (486, 485, 478), (488, 487, 485), (488, 485, 486), (484, 483, 143), (484, 143, 133), (319, 316, 295), (319, 295, 296), (321, 319, 296), (321, 296, 297), (323, 321, 297), (323, 297, 298), (325, 323, 298), (325, 298, 299), (327, 325, 299), (327, 299, 300), (300, 301, 355), (300, 355, 327), (301, 302, 356), (301, 356, 355), (302, 303, 357), (302, 357, 356), (303, 304, 358), (303, 358, 357), (304, 305, 359), (304, 359, 358), (360, 305, 306), (359, 305, 360), (360, 306, 307), (360, 307, 361), (361, 307, 308), (361, 308, 362), (309, 363, 362), (308, 309, 362), (310, 471, 363), (309, 310, 363), (310, 311, 472), (310, 472, 471), (139, 142, 472), (311, 139, 472), (143, 140, 129), (133, 143, 129), (130, 126, 312), (489, 130, 312), (491, 490, 130), (491, 130, 489), (493, 492, 490), (493, 490, 491), (495, 493, 491), (495, 491, 494), (497, 495, 494), (497, 494, 496), (496, 494, 498), (496, 498, 499), (500, 496, 499), (500, 499, 194), (494, 491, 489), (494, 489, 498), (501, 497, 496), (501, 496, 500), (502, 492, 493), (503, 502, 493), (505, 504, 502), (505, 502, 503), (507, 505, 503), (507, 503, 506), (509, 507, 506), (509, 506, 508), (510, 509, 508), (511, 509, 510), (503, 493, 495), (506, 503, 495), (506, 495, 497), (508, 506, 497), (508, 497, 501), (510, 508, 501), (513, 512, 504), (513, 504, 505), (507, 513, 505), (514, 513, 507), (515, 514, 507), (515, 507, 509), (511, 515, 509), (516, 515, 511), (518, 517, 512), (518, 512, 513), (514, 518, 513), (519, 518, 514), (520, 519, 514), (520, 514, 515), (516, 520, 515), (521, 520, 516), (523, 522, 517), (523, 517, 518), (524, 523, 518), (524, 518, 519), (525, 524, 519), (525, 519, 520), (521, 525, 520), (526, 525, 521), (313, 489, 312), (498, 489, 313), (314, 498, 313), (499, 498, 314), (191, 499, 314), (194, 499, 191), (97, 527, 271), (97, 271, 98), (271, 528, 269), (527, 528, 271), (269, 529, 270), (528, 529, 269), (270, 530, 274), (529, 530, 270), (531, 532, 533), (531, 533, 534), (530, 534, 274), (530, 531, 534), (536, 537, 532), (536, 532, 531), (535, 531, 530), (535, 536, 531), (540, 537, 536), (538, 536, 535), (538, 540, 536), (539, 538, 535), (546, 544, 545), (542, 541, 543), (542, 543, 544), (554, 555, 542), (554, 542, 544), (186, 195, 192), (186, 192, 189), (551, 546, 195), (551, 186, 185), (551, 552, 553), (551, 553, 554), (551, 544, 546), (551, 554, 544), (551, 195, 186), (548, 185, 547), (549, 550, 551), (533, 185, 548), (532, 551, 185), (532, 185, 533), (537, 540, 549), (537, 549, 551), (537, 551, 532), (219, 214, 556), (219, 556, 557), (8, 219, 557), (8, 557, 1), (213, 558, 556), (214, 213, 556), (287, 286, 559), (287, 559, 560), (66, 560, 43), (66, 561, 560), (562, 213, 215), (558, 213, 562), (287, 560, 561), (288, 287, 561), (562, 217, 563), (562, 215, 217), (30, 563, 564), (44, 563, 30), (29, 564, 565), (30, 564, 29), (566, 567, 281), (566, 281, 280), (66, 568, 561), (32, 568, 66), (564, 217, 291), (563, 217, 564), (103, 569, 527), (103, 527, 97), (1, 557, 13), (1, 13, 0), (3, 104, 93), (3, 93, 4), (570, 535, 530), (570, 530, 529), (564, 290, 565), (564, 291, 290), (569, 571, 528), (569, 528, 527), (559, 42, 43), (560, 559, 43), (572, 566, 280), (572, 280, 279), (571, 570, 529), (571, 529, 528), (568, 290, 289), (565, 290, 568), (29, 568, 32), (29, 565, 568), (286, 285, 573), (286, 573, 559), (15, 557, 556), (13, 557, 15), (65, 556, 558), (15, 556, 65), (63, 558, 562), (65, 558, 63), (562, 563, 44), (63, 562, 44), (573, 285, 284), (574, 573, 284), (575, 574, 284), (575, 284, 283), (42, 559, 573), (45, 42, 573), (575, 283, 282), (576, 575, 282), (567, 576, 282), (567, 282, 281), (561, 289, 288), (568, 289, 561), (577, 569, 103), (107, 577, 103), (578, 579, 577), (578, 577, 107), (579, 580, 581), (579, 581, 577), (580, 582, 583), (580, 583, 581), (582, 584, 539), (582, 539, 583), (585, 586, 584), (585, 584, 582), (587, 585, 582), (587, 582, 580), (588, 587, 580), (588, 580, 579), (589, 588, 579), (589, 579, 578), (583, 570, 571), (581, 583, 571), (49, 575, 576), (51, 49, 576), (51, 576, 567), (56, 51, 567), (581, 571, 569), (577, 581, 569), (47, 574, 575), (49, 47, 575), (539, 535, 570), (583, 539, 570), (56, 567, 566), (58, 56, 566), (58, 566, 572), (60, 58, 572), (45, 573, 574), (47, 45, 574), (92, 104, 3), (11, 92, 3), (451, 452, 590), (451, 590, 470), (452, 453, 591), (452, 591, 590), (453, 454, 592), (453, 592, 591), (455, 592, 454), (455, 593, 592), (455, 594, 593), (456, 594, 455), (456, 595, 594), (457, 595, 456), (457, 596, 595), (458, 596, 457), (598, 597, 599), (600, 599, 554), (600, 598, 599), (553, 600, 554), (602, 601, 470), (602, 470, 590), (470, 603, 469), (601, 603, 470), (469, 604, 468), (603, 604, 469), (468, 605, 467), (604, 605, 468), (467, 606, 466), (605, 606, 467), (606, 607, 465), (606, 465, 466), (462, 463, 609), (462, 609, 608), (487, 611, 612), (610, 612, 609), (610, 487, 612), (463, 610, 609), (608, 609, 614), (608, 614, 613), (608, 616, 615), (608, 613, 616), (615, 618, 617), (615, 616, 618), (617, 620, 619), (617, 618, 620), (620, 621, 596), (619, 620, 596), (465, 622, 464), (607, 622, 465), (462, 608, 615), (461, 462, 615), (461, 615, 617), (460, 461, 617), (460, 619, 459), (460, 617, 619), (624, 614, 609), (624, 609, 612), (624, 612, 611), (623, 624, 611), (626, 623, 611), (626, 611, 625), (632, 628, 627), (632, 626, 625), (632, 625, 628), (631, 632, 627), (630, 627, 629), (630, 631, 627), (294, 207, 208), (315, 256, 207), (315, 207, 294), (254, 255, 256), (405, 315, 317), (405, 317, 368), (60, 572, 279), (60, 279, 254), (60, 254, 256), (60, 256, 315), (407, 405, 406), (61, 59, 60), (426, 405, 407), (76, 61, 60), (634, 315, 405), (634, 60, 315), (634, 405, 426), (634, 76, 60), (464, 426, 445), (464, 634, 426), (622, 633, 634), (622, 634, 464), (635, 525, 526), (597, 635, 526), (636, 524, 525), (635, 636, 525), (637, 523, 524), (636, 637, 524), (629, 522, 523), (637, 629, 523), (597, 526, 638), (599, 597, 638), (555, 599, 638), (554, 599, 555), (596, 639, 595), (596, 621, 639), (628, 641, 640), (628, 625, 488), (628, 488, 641), (627, 628, 640), (629, 640, 522), (629, 627, 640), (611, 487, 488), (625, 611, 488), (591, 643, 642), (592, 643, 591), (459, 596, 458), (459, 619, 596), (595, 644, 594), (595, 639, 644), (602, 591, 642), (590, 591, 602), (623, 646, 647), (624, 623, 647), (614, 647, 645), (614, 624, 647), (598, 648, 635), (598, 635, 597), (649, 636, 635), (648, 649, 635), (649, 650, 637), (649, 637, 636), (605, 652, 651), (606, 605, 651), (606, 651, 653), (607, 606, 653), (593, 644, 654), (594, 644, 593), (604, 655, 652), (605, 604, 652), (603, 656, 655), (604, 603, 655), (657, 602, 642), (658, 657, 642), (658, 642, 643), (658, 643, 659), (602, 657, 660), (601, 602, 660), (659, 643, 654), (659, 654, 661), (601, 660, 656), (603, 601, 656), (593, 643, 592), (593, 654, 643), (67, 662, 663), (68, 67, 663), (70, 664, 662), (67, 70, 662), (665, 664, 70), (665, 70, 69), (667, 79, 80), (666, 667, 80), (669, 589, 578), (669, 578, 670), (668, 670, 671), (668, 671, 91), (668, 669, 670), (90, 668, 91), (607, 653, 633), (622, 607, 633), (88, 672, 673), (71, 88, 673), (71, 673, 674), (71, 674, 72), (672, 659, 661), (675, 659, 672), (88, 87, 675), (88, 675, 672), (68, 663, 675), (87, 68, 675), (675, 663, 658), (675, 658, 659), (665, 69, 75), (676, 665, 75), (667, 676, 75), (667, 75, 79), (666, 80, 77), (677, 666, 77), (634, 677, 77), (634, 77, 76), (82, 678, 679), (83, 82, 679), (84, 679, 680), (84, 83, 679), (650, 630, 629), (650, 629, 637), (678, 645, 647), (679, 678, 647), (680, 647, 646), (680, 679, 647), (684, 552, 551), (683, 684, 682), (683, 552, 684), (681, 683, 682), (686, 681, 682), (685, 681, 686), (688, 685, 686), (687, 685, 688), (690, 687, 688), (689, 687, 690), (692, 689, 690), (691, 689, 692), (649, 648, 685), (649, 685, 687), (650, 649, 687), (650, 687, 689), (691, 692, 695), (693, 695, 696), (693, 691, 695), (694, 696, 697), (694, 693, 696), (698, 694, 697), (680, 698, 697), (646, 698, 680), (630, 650, 689), (630, 689, 691), (700, 699, 645), (678, 700, 645), (702, 701, 699), (700, 702, 699), (623, 626, 698), (623, 698, 646), (704, 703, 701), (702, 704, 701), (706, 705, 703), (706, 703, 704), (708, 707, 705), (708, 705, 706), (674, 709, 707), (674, 707, 708), (699, 616, 613), (701, 616, 699), (674, 710, 709), (673, 710, 674), (673, 661, 710), (672, 661, 673), (663, 662, 657), (663, 657, 658), (701, 618, 616), (703, 618, 701), (662, 664, 660), (662, 660, 657), (656, 660, 664), (656, 664, 665), (655, 656, 665), (655, 665, 676), (703, 620, 618), (705, 620, 703), (652, 655, 676), (652, 676, 667), (651, 652, 667), (651, 667, 666), (621, 620, 705), (707, 621, 705), (653, 651, 666), (653, 666, 677), (633, 653, 677), (633, 677, 634), (709, 639, 621), (709, 621, 707), (648, 598, 681), (648, 681, 685), (710, 644, 639), (710, 639, 709), (710, 654, 644), (661, 654, 710), (600, 553, 552), (600, 552, 683), (598, 683, 681), (598, 600, 683), (631, 630, 691), (631, 691, 693), (632, 693, 694), (632, 631, 693), (626, 694, 698), (626, 632, 694), (645, 699, 613), (645, 613, 614), (112, 114, 137), (711, 112, 137), (176, 137, 136), (176, 711, 137), (9, 10, 18), (9, 18, 86), (11, 86, 85), (11, 9, 86), (144, 143, 483), (144, 483, 712), (142, 712, 353), (142, 144, 712), (713, 550, 549), (713, 549, 714), (586, 714, 584), (586, 713, 714), (686, 682, 586), (686, 586, 585), (587, 686, 585), (688, 686, 587), (588, 688, 587), (690, 688, 588), (692, 690, 588), (692, 588, 589), (684, 551, 550), (684, 550, 713), (682, 713, 586), (682, 684, 713), (692, 589, 669), (695, 692, 669), (696, 669, 668), (696, 668, 90), (696, 695, 669), (697, 696, 90), (697, 90, 84), (680, 697, 84), (81, 700, 678), (82, 81, 678), (74, 702, 700), (81, 74, 700), (73, 704, 702), (74, 73, 702), (89, 708, 706), (89, 706, 78), (78, 706, 704), (73, 78, 704), (99, 98, 273), (99, 273, 715), (99, 715, 716), (100, 99, 716), (94, 716, 109), (94, 100, 716), (534, 533, 548), (534, 548, 717), (274, 717, 275), (274, 534, 717), (221, 8, 7), (718, 221, 7), (108, 7, 6), (108, 718, 7), (488, 486, 720), (641, 720, 719), (641, 488, 720), (640, 641, 719), (522, 719, 517), (522, 640, 719), (638, 526, 521), (638, 521, 721), (555, 721, 542), (555, 638, 721), (722, 485, 487), (722, 487, 610), (444, 610, 463), (444, 722, 610), (486, 478, 724), (720, 724, 723), (720, 486, 724), (719, 723, 512), (719, 720, 723), (517, 719, 512), (477, 480, 726), (728, 477, 726), (727, 726, 725), (727, 728, 726), (504, 725, 502), (504, 727, 725), (730, 511, 510), (730, 510, 729), (543, 729, 544), (543, 730, 729), (473, 394, 393), (473, 393, 731), (473, 731, 479), (474, 473, 479), (476, 475, 485), (476, 485, 722), (476, 722, 444), (425, 476, 444), (480, 482, 733), (726, 733, 732), (726, 480, 733), (725, 732, 492), (725, 726, 732), (502, 725, 492), (729, 510, 501), (729, 501, 734), (729, 734, 545), (544, 729, 545), (393, 354, 735), (731, 735, 481), (731, 393, 735), (479, 731, 481), (482, 484, 737), (733, 482, 737), (732, 737, 736), (732, 733, 737), (492, 736, 490), (492, 732, 736), (734, 501, 500), (734, 500, 738), (545, 738, 546), (545, 734, 738), (712, 483, 481), (712, 481, 735), (353, 735, 354), (353, 712, 735), (484, 133, 132), (737, 484, 132), (736, 132, 131), (736, 737, 132), (490, 131, 130), (490, 736, 131), (738, 500, 194), (738, 194, 196), (546, 196, 195), (546, 738, 196), (670, 578, 107), (670, 107, 105), (671, 105, 106), (671, 106, 92), (671, 670, 105), (91, 671, 92), (714, 549, 540), (714, 540, 538), (584, 538, 539), (584, 714, 538), (276, 118, 116), (739, 116, 117), (739, 276, 116), (740, 117, 113), (740, 739, 117), (111, 740, 113), (741, 516, 511), (741, 511, 730), (541, 730, 543), (541, 741, 730), (184, 547, 185), (742, 547, 184), (278, 184, 182), (278, 742, 184), (176, 229, 743), (711, 743, 110), (711, 176, 743), (112, 711, 110), (715, 273, 276), (715, 276, 739), (715, 739, 740), (716, 715, 740), (109, 740, 111), (109, 716, 740), (229, 221, 718), (743, 229, 718), (110, 718, 108), (110, 743, 718), (717, 548, 547), (717, 547, 742), (275, 742, 278), (275, 717, 742), (89, 674, 708), (72, 674, 89), (724, 728, 727), (724, 478, 477), (724, 477, 728), (723, 727, 504), (723, 724, 727), (512, 723, 504), (721, 521, 516), (721, 516, 741), (542, 741, 541), (542, 721, 741), (765, 766, 767), (744, 767, 745), (764, 765, 767), (747, 744, 746), (749, 747, 748), (749, 767, 744), (749, 744, 747), (760, 761, 762), (760, 762, 763), (760, 763, 764), (760, 764, 767), (751, 749, 750), (758, 759, 760), (752, 749, 751), (756, 757, 758), (756, 767, 749), (756, 760, 767), (756, 758, 760), (754, 752, 753), (754, 756, 749), (754, 749, 752), (755, 756, 754), (769, 768, 746), (769, 746, 744), (768, 770, 747), (768, 747, 746), (770, 771, 748), (770, 748, 747), (771, 772, 749), (771, 749, 748), (750, 772, 773), (750, 749, 772), (751, 773, 774), (751, 750, 773), (752, 774, 775), (752, 751, 774), (753, 775, 776), (753, 752, 775), (754, 776, 777), (754, 753, 776), (755, 777, 778), (755, 754, 777), (778, 779, 756), (778, 756, 755), (779, 780, 757), (779, 757, 756), (780, 781, 758), (780, 758, 757), (781, 782, 759), (781, 759, 758), (782, 783, 760), (782, 760, 759), (783, 784, 761), (783, 761, 760), (762, 784, 785), (762, 761, 784), (763, 785, 786), (763, 762, 785), (764, 786, 787), (764, 763, 786), (765, 787, 788), (765, 764, 787), (766, 788, 789), (766, 765, 788), (790, 769, 744), (790, 744, 745), (774, 773, 772), (770, 772, 771), (775, 774, 772), (769, 770, 768), (777, 776, 775), (777, 775, 772), (791, 769, 790), (791, 772, 770), (791, 770, 769), (779, 778, 777), (779, 777, 772), (788, 791, 789), (781, 780, 779), (787, 791, 788), (783, 787, 786), (783, 782, 781), (783, 772, 791), (783, 779, 772), (783, 781, 779), (783, 791, 787), (785, 783, 786), (784, 783, 785), (767, 789, 791), (767, 766, 789), (791, 790, 745), (791, 745, 767)])
me_hps7m.polygons.foreach_set('use_smooth', [True] * 1576)
me_hps7m.polygons.foreach_set('material_index', [0, 0, 0, 0, 0, 0, 0, 0, 0, 0, 0, 0, 0, 0, 0, 0, 0, 0, 0, 0, 0, 0, 0, 0, 0, 0, 0, 0, 0, 0, 0, 0, 0, 0, 0, 0, 0, 0, 0, 0, 0, 0, 0, 0, 0, 0, 0, 0, 0, 0, 0, 0, 0, 0, 0, 0, 0, 0, 0, 0, 0, 0, 0, 0, 0, 0, 0, 0, 0, 0, 0, 0, 0, 0, 0, 0, 0, 0, 0, 0, 0, 0, 0, 0, 0, 0, 0, 0, 0, 0, 0, 0, 0, 0, 0, 0, 0, 0, 0, 0, 0, 0, 0, 0, 0, 0, 0, 0, 0, 0, 0, 0, 0, 0, 0, 0, 0, 0, 0, 0, 0, 0, 0, 0, 0, 0, 0, 0, 0, 0, 0, 0, 0, 0, 0, 0, 0, 0, 0, 0, 0, 0, 0, 0, 0, 0, 0, 0, 0, 0, 0, 0, 0, 0, 0, 0, 0, 0, 0, 0, 0, 0, 0, 0, 0, 0, 0, 0, 0, 0, 0, 0, 0, 0, 0, 0, 0, 0, 0, 0, 0, 0, 0, 0, 0, 0, 0, 0, 0, 0, 0, 0, 0, 0, 0, 0, 0, 0, 0, 0, 0, 0, 0, 0, 0, 0, 0, 0, 0, 0, 0, 0, 0, 0, 0, 0, 0, 0, 0, 0, 0, 0, 0, 0, 0, 0, 0, 0, 0, 0, 0, 0, 0, 0, 0, 0, 0, 0, 0, 0, 0, 0, 0, 0, 0, 0, 0, 0, 0, 0, 0, 0, 0, 0, 0, 0, 0, 0, 0, 0, 0, 0, 0, 0, 0, 0, 0, 0, 0, 0, 0, 0, 0, 0, 0, 0, 0, 0, 0, 0, 0, 0, 0, 0, 0, 0, 0, 0, 0, 0, 0, 0, 0, 0, 0, 0, 0, 0, 0, 0, 0, 0, 0, 0, 0, 0, 0, 0, 0, 0, 0, 0, 0, 0, 0, 0, 0, 0, 0, 0, 0, 0, 0, 0, 0, 0, 0, 0, 0, 0, 0, 0, 0, 0, 0, 0, 0, 0, 0, 0, 0, 0, 0, 0, 0, 0, 0, 0, 0, 0, 0, 0, 0, 0, 0, 0, 0, 0, 0, 0, 0, 0, 0, 0, 0, 0, 0, 0, 0, 0, 0, 0, 0, 0, 0, 0, 0, 0, 0, 0, 0, 0, 0, 0, 0, 0, 0, 0, 0, 0, 0, 0, 0, 0, 0, 0, 0, 0, 0, 0, 0, 0, 0, 0, 0, 0, 0, 0, 0, 0, 0, 0, 0, 0, 0, 0, 0, 0, 0, 0, 0, 0, 0, 0, 0, 0, 0, 0, 0, 0, 0, 0, 0, 0, 0, 0, 0, 0, 0, 0, 0, 0, 0, 0, 0, 0, 0, 0, 0, 0, 0, 0, 0, 0, 0, 0, 0, 0, 0, 0, 0, 0, 0, 0, 0, 0, 0, 0, 0, 0, 0, 0, 0, 0, 0, 0, 0, 0, 0, 0, 0, 0, 0, 0, 0, 0, 0, 0, 0, 0, 0, 0, 0, 0, 0, 0, 0, 0, 0, 0, 0, 0, 0, 0, 0, 0, 0, 0, 0, 0, 0, 0, 0, 0, 0, 0, 0, 0, 0, 0, 0, 0, 0, 0, 0, 0, 0, 0, 0, 0, 0, 0, 0, 0, 0, 0, 0, 0, 0, 0, 0, 0, 0, 0, 0, 0, 0, 0, 0, 0, 0, 0, 0, 0, 0, 0, 0, 0, 0, 0, 0, 0, 0, 0, 0, 0, 0, 0, 0, 0, 0, 0, 0, 0, 0, 0, 0, 0, 0, 0, 0, 0, 0, 0, 0, 0, 0, 0, 0, 0, 0, 0, 0, 0, 0, 0, 0, 0, 0, 0, 0, 0, 0, 0, 0, 0, 0, 0, 0, 0, 0, 0, 0, 0, 0, 0, 0, 0, 0, 0, 0, 0, 0, 0, 0, 0, 0, 0, 0, 0, 0, 0, 0, 0, 0, 0, 0, 0, 0, 0, 0, 0, 0, 0, 0, 0, 0, 0, 0, 0, 0, 0, 0, 0, 0, 0, 0, 0, 0, 0, 0, 0, 0, 0, 0, 0, 0, 0, 0, 0, 0, 0, 0, 0, 0, 0, 0, 0, 0, 0, 0, 0, 0, 0, 0, 0, 0, 0, 0, 0, 0, 0, 0, 0, 0, 0, 0, 0, 0, 0, 0, 0, 0, 0, 0, 0, 0, 0, 0, 0, 0, 0, 0, 0, 0, 0, 0, 0, 0, 0, 0, 0, 0, 0, 0, 0, 0, 0, 0, 0, 0, 0, 0, 0, 0, 0, 0, 0, 0, 0, 0, 0, 0, 0, 0, 0, 0, 0, 0, 0, 0, 0, 0, 0, 0, 0, 0, 0, 0, 0, 0, 0, 0, 0, 0, 0, 0, 0, 0, 0, 0, 0, 0, 0, 0, 0, 0, 0, 0, 0, 0, 0, 0, 0, 0, 0, 0, 0, 0, 0, 0, 0, 0, 0, 0, 0, 0, 0, 0, 0, 0, 0, 0, 0, 0, 0, 0, 0, 0, 0, 0, 0, 0, 0, 0, 0, 0, 0, 0, 0, 0, 0, 0, 0, 0, 0, 0, 0, 0, 0, 0, 0, 0, 0, 0, 0, 0, 0, 0, 0, 0, 0, 0, 0, 0, 0, 0, 0, 0, 0, 0, 0, 0, 0, 0, 0, 0, 0, 0, 0, 0, 0, 0, 0, 0, 0, 0, 0, 0, 0, 0, 0, 0, 0, 0, 0, 0, 0, 0, 0, 0, 0, 0, 0, 0, 0, 0, 0, 0, 0, 0, 0, 0, 0, 0, 0, 0, 0, 0, 0, 0, 0, 0, 0, 0, 0, 0, 0, 0, 0, 0, 0, 0, 0, 0, 0, 0, 0, 0, 0, 0, 0, 0, 0, 0, 0, 0, 0, 0, 0, 0, 0, 0, 0, 0, 0, 0, 0, 0, 0, 0, 0, 0, 0, 0, 0, 0, 0, 0, 0, 0, 0, 0, 0, 0, 0, 0, 0, 0, 0, 0, 0, 0, 0, 0, 0, 0, 0, 0, 0, 0, 0, 0, 0, 0, 0, 0, 0, 0, 0, 0, 0, 0, 0, 0, 0, 0, 0, 0, 0, 0, 0, 0, 0, 0, 0, 0, 0, 0, 0, 0, 0, 0, 0, 0, 0, 0, 0, 0, 0, 0, 0, 0, 0, 0, 0, 0, 0, 0, 0, 0, 0, 0, 0, 0, 0, 0, 0, 0, 0, 0, 0, 0, 0, 0, 0, 0, 0, 0, 0, 0, 0, 0, 0, 0, 0, 0, 0, 0, 0, 0, 0, 0, 0, 0, 0, 0, 0, 0, 0, 0, 0, 0, 0, 0, 0, 0, 0, 0, 0, 0, 0, 0, 0, 0, 0, 0, 0, 0, 0, 0, 0, 0, 0, 0, 0, 0, 0, 0, 0, 0, 0, 0, 0, 0, 0, 0, 0, 0, 0, 0, 0, 0, 0, 0, 0, 0, 0, 0, 0, 0, 0, 0, 0, 0, 0, 0, 0, 0, 0, 0, 0, 0, 0, 0, 0, 0, 0, 0, 0, 0, 0, 0, 0, 0, 0, 0, 0, 0, 0, 0, 0, 0, 0, 0, 0, 0, 0, 0, 0, 0, 0, 0, 0, 0, 0, 0, 0, 0, 0, 0, 0, 0, 0, 0, 0, 0, 0, 0, 0, 0, 0, 0, 0, 0, 0, 0, 0, 0, 0, 0, 0, 0, 0, 0, 0, 0, 0, 0, 0, 0, 0, 0, 0, 0, 0, 0, 0, 0, 0, 0, 0, 0, 0, 0, 0, 0, 0, 0, 0, 0, 0, 0, 0, 0, 0, 0, 0, 0, 0, 0, 0, 0, 0, 0, 0, 0, 0, 0, 0, 0, 0, 0, 0, 0, 0, 0, 0, 0, 0, 0, 0, 0, 0, 0, 0, 0, 0, 0, 0, 0, 0, 0, 0, 0, 0, 0, 0, 0, 0, 0, 0, 0, 0, 0, 0, 0, 0, 0, 0, 0, 0, 0, 0, 0, 0, 0, 0, 0, 0, 0, 0, 0, 0, 0, 0, 0, 0, 0, 0, 0, 0, 0, 0, 0, 0, 0, 0, 0, 0, 0, 0, 0, 0, 0, 0, 0, 0, 0, 0, 0, 0, 0, 0, 0, 0, 0, 0, 0, 0, 0, 0, 0, 0, 0, 0, 0, 0, 0, 0, 0, 0, 0, 0, 0, 0, 0, 0, 0, 0, 0, 0, 0, 0, 0, 0, 0, 0, 0, 0, 0, 0, 0, 0, 0, 0, 0, 0, 0, 0, 0, 0, 0, 0, 0, 0, 0, 0, 0, 0, 0, 0, 0, 0, 0, 0, 0, 0, 0, 0, 0, 0, 0, 0, 0, 0, 0, 0, 0, 0, 0, 0, 0, 0, 0, 0, 0, 0, 0, 0, 0, 0, 0, 0, 0, 0, 0, 0, 0, 0, 0, 0, 0, 0, 0, 0, 0, 0, 0, 0, 0, 0, 0, 0, 0, 0, 0, 0, 0, 0, 0, 0, 0, 0, 0, 0, 0, 0, 0, 0, 0, 0, 0, 0, 0, 0, 0, 0, 0, 0, 0, 0, 0, 0, 0, 0, 0, 0, 0, 0, 0, 0, 0, 0, 0, 0, 0, 0, 0, 0, 0, 0, 0, 0, 0, 0, 0, 0, 0, 0, 0, 0, 0, 0, 1, 1, 1, 1, 1, 1, 1, 1, 1, 1, 1, 1, 1, 1, 1, 1, 1, 1, 1, 1, 1, 1, 1, 1, 1, 1, 1, 1, 1, 1, 1, 1, 1, 1, 1, 1, 1, 1, 1, 1, 1, 1, 1, 1, 1, 1, 1, 1, 1, 1, 1, 1, 1, 1, 1, 1, 1, 1, 1, 1, 1, 1, 1, 1, 1, 1, 1, 1, 1, 1, 1, 1, 1, 1, 1, 1, 1, 1, 1, 1, 1, 1, 1, 1, 1, 1, 1, 1, 1, 1, 1, 1])
me_hps7m.materials.append(mat_canopy)
me_hps7m.materials.append(mat_trunk)
me_hps7m.update()

# ---- objects
ob_hps7m = bpy.data.objects.new('HPS7m', me_hps7m)

# ---- transforms, parenting, visibility, modifiers, constraints
ob_hps7m.location = (0.0, 0.0, 0.0)

# ---- collection membership
col_collection.objects.link(ob_hps7m)

# ---- scene / render settings (as saved in the file)
scene.frame_start = 1; scene.frame_end = 250; scene.frame_set(1)
scene.render.engine = 'BLENDER_EEVEE_NEXT'
scene.render.image_settings.color_mode = 'RGB'
scene.cycles.sampling_pattern = 'TABULATED_SOBOL'
scene.view_settings.view_transform = 'Filmic'
bpy.context.view_layer.update()

# ---- added for rendering (the .blend has no active camera and no usable light): camera, sun
cam_auto = bpy.data.cameras.new('AutoCamera')
cam_auto.lens = 50.0
cam_auto.sensor_width = 36.0
cam_auto.clip_end = 1000.0
ob_auto_camera = bpy.data.objects.new('AutoCamera', cam_auto)
scene.collection.objects.link(ob_auto_camera)
ob_auto_camera.location = (7.57329, -9.08795, 9.55863)
ob_auto_camera.rotation_euler = (1.09748, -7.21219e-08, 0.694738)
scene.camera = ob_auto_camera
light_auto_sun = bpy.data.lights.new('AutoSun', 'SUN')
light_auto_sun.energy = 3.0
light_auto_sun.angle = 0.0523599
ob_auto_sun = bpy.data.objects.new('AutoSun', light_auto_sun)
scene.collection.objects.link(ob_auto_sun)
ob_auto_sun.rotation_euler = (0.872665, 0.174533, 0.523599)
bpy.context.view_layer.update()
